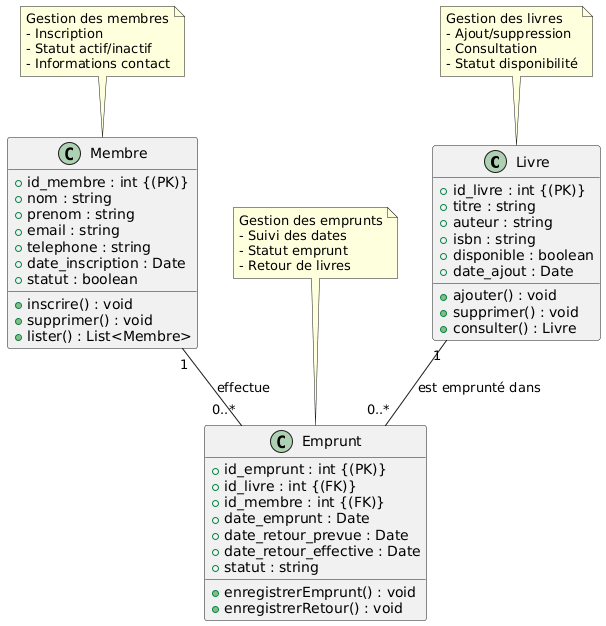

The diagram above was rendered by PlantUML. Its source (embedded in the PNG):
@startuml
!define TABLE_ENTITY class
!define PRIMARY_KEY (PK)
!define FOREIGN_KEY (FK)

TABLE_ENTITY Livre {
  + {field} id_livre : int {PRIMARY_KEY}
  + {field} titre : string
  + {field} auteur : string
  + {field} isbn : string
  + {field} disponible : boolean
  + {field} date_ajout : Date
  
  + {method} ajouter() : void
  + {method} supprimer() : void
  + {method} consulter() : Livre
}

TABLE_ENTITY Membre {
  + {field} id_membre : int {PRIMARY_KEY}
  + {field} nom : string
  + {field} prenom : string
  + {field} email : string
  + {field} telephone : string
  + {field} date_inscription : Date
  + {field} statut : boolean
  
  + {method} inscrire() : void
  + {method} supprimer() : void
  + {method} lister() : List<Membre>
}

TABLE_ENTITY Emprunt {
  + {field} id_emprunt : int {PRIMARY_KEY}
  + {field} id_livre : int {FOREIGN_KEY}
  + {field} id_membre : int {FOREIGN_KEY}
  + {field} date_emprunt : Date
  + {field} date_retour_prevue : Date
  + {field} date_retour_effective : Date
  + {field} statut : string
  
  + {method} enregistrerEmprunt() : void
  + {method} enregistrerRetour() : void
}

' Relations entre les classes
Livre "1" -- "0..*" Emprunt : "est emprunté dans"
Membre "1" -- "0..*" Emprunt : "effectue"

' Notes et commentaires
note top of Livre
  Gestion des livres
  - Ajout/suppression
  - Consultation
  - Statut disponibilité
end note

note top of Membre
  Gestion des membres
  - Inscription
  - Statut actif/inactif
  - Informations contact
end note

note top of Emprunt
  Gestion des emprunts
  - Suivi des dates
  - Statut emprunt
  - Retour de livres
end note
@enduml